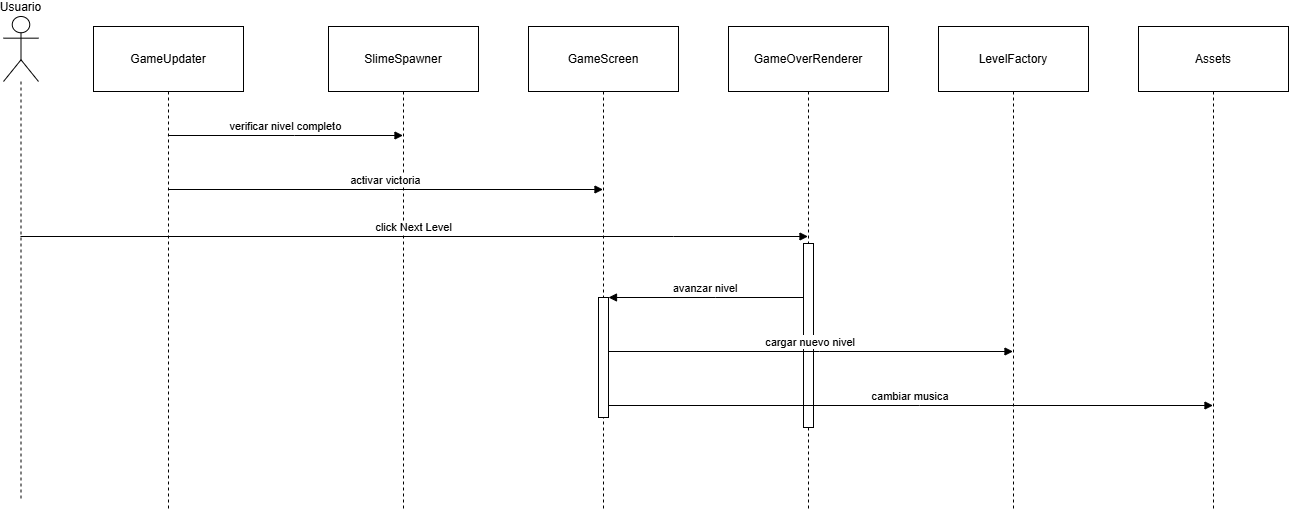

The diagram above was exported from draw.io. Its source (the exported page's mxGraphModel, read from the mxfile embedded in the PNG):
<mxGraphModel dx="2198" dy="1740" grid="1" gridSize="10" guides="1" tooltips="1" connect="1" arrows="1" fold="1" page="1" pageScale="1" pageWidth="850" pageHeight="1100" math="0" shadow="0">
  <root>
    <mxCell id="0" />
    <mxCell id="1" parent="0" />
    <mxCell id="R5ikELPqU2P8s2Qxtkju-1" parent="1" style="shape=umlLifeline;perimeter=lifelinePerimeter;whiteSpace=wrap;container=1;dropTarget=0;collapsible=0;recursiveResize=0;outlineConnect=0;portConstraint=eastwest;newEdgeStyle={&quot;edgeStyle&quot;:&quot;elbowEdgeStyle&quot;,&quot;elbow&quot;:&quot;vertical&quot;,&quot;curved&quot;:0,&quot;rounded&quot;:0};size=65;" value="GameUpdater" vertex="1">
      <mxGeometry height="484" width="150" x="20" y="20" as="geometry" />
    </mxCell>
    <mxCell id="R5ikELPqU2P8s2Qxtkju-2" parent="1" style="shape=umlLifeline;perimeter=lifelinePerimeter;whiteSpace=wrap;container=1;dropTarget=0;collapsible=0;recursiveResize=0;outlineConnect=0;portConstraint=eastwest;newEdgeStyle={&quot;edgeStyle&quot;:&quot;elbowEdgeStyle&quot;,&quot;elbow&quot;:&quot;vertical&quot;,&quot;curved&quot;:0,&quot;rounded&quot;:0};size=65;" value="SlimeSpawner" vertex="1">
      <mxGeometry height="484" width="150" x="255" y="20" as="geometry" />
    </mxCell>
    <mxCell id="R5ikELPqU2P8s2Qxtkju-3" parent="R5ikELPqU2P8s2Qxtkju-2" style="points=[];perimeter=orthogonalPerimeter;outlineConnect=0;targetShapes=umlLifeline;portConstraint=eastwest;newEdgeStyle={&quot;edgeStyle&quot;:&quot;elbowEdgeStyle&quot;,&quot;elbow&quot;:&quot;vertical&quot;,&quot;curved&quot;:0,&quot;rounded&quot;:0}" value="" vertex="1">
      <mxGeometry width="10" x="70" y="109" as="geometry" />
    </mxCell>
    <mxCell id="R5ikELPqU2P8s2Qxtkju-4" parent="1" style="shape=umlLifeline;perimeter=lifelinePerimeter;whiteSpace=wrap;container=1;dropTarget=0;collapsible=0;recursiveResize=0;outlineConnect=0;portConstraint=eastwest;newEdgeStyle={&quot;edgeStyle&quot;:&quot;elbowEdgeStyle&quot;,&quot;elbow&quot;:&quot;vertical&quot;,&quot;curved&quot;:0,&quot;rounded&quot;:0};size=65;" value="GameScreen" vertex="1">
      <mxGeometry height="484" width="150" x="455" y="20" as="geometry" />
    </mxCell>
    <mxCell id="R5ikELPqU2P8s2Qxtkju-5" parent="R5ikELPqU2P8s2Qxtkju-4" style="points=[];perimeter=orthogonalPerimeter;outlineConnect=0;targetShapes=umlLifeline;portConstraint=eastwest;newEdgeStyle={&quot;edgeStyle&quot;:&quot;elbowEdgeStyle&quot;,&quot;elbow&quot;:&quot;vertical&quot;,&quot;curved&quot;:0,&quot;rounded&quot;:0}" value="" vertex="1">
      <mxGeometry width="10" x="70" y="163" as="geometry" />
    </mxCell>
    <mxCell id="R5ikELPqU2P8s2Qxtkju-6" parent="R5ikELPqU2P8s2Qxtkju-4" style="points=[];perimeter=orthogonalPerimeter;outlineConnect=0;targetShapes=umlLifeline;portConstraint=eastwest;newEdgeStyle={&quot;edgeStyle&quot;:&quot;elbowEdgeStyle&quot;,&quot;elbow&quot;:&quot;vertical&quot;,&quot;curved&quot;:0,&quot;rounded&quot;:0}" value="" vertex="1">
      <mxGeometry height="120" width="10" x="70" y="271" as="geometry" />
    </mxCell>
    <mxCell id="R5ikELPqU2P8s2Qxtkju-7" parent="1" style="shape=umlLifeline;perimeter=lifelinePerimeter;whiteSpace=wrap;container=1;dropTarget=0;collapsible=0;recursiveResize=0;outlineConnect=0;portConstraint=eastwest;newEdgeStyle={&quot;edgeStyle&quot;:&quot;elbowEdgeStyle&quot;,&quot;elbow&quot;:&quot;vertical&quot;,&quot;curved&quot;:0,&quot;rounded&quot;:0};size=65;" value="GameOverRenderer" vertex="1">
      <mxGeometry height="484" width="160" x="655" y="20" as="geometry" />
    </mxCell>
    <mxCell id="R5ikELPqU2P8s2Qxtkju-8" parent="R5ikELPqU2P8s2Qxtkju-7" style="points=[];perimeter=orthogonalPerimeter;outlineConnect=0;targetShapes=umlLifeline;portConstraint=eastwest;newEdgeStyle={&quot;edgeStyle&quot;:&quot;elbowEdgeStyle&quot;,&quot;elbow&quot;:&quot;vertical&quot;,&quot;curved&quot;:0,&quot;rounded&quot;:0}" value="" vertex="1">
      <mxGeometry height="184" width="10" x="75" y="217" as="geometry" />
    </mxCell>
    <mxCell id="R5ikELPqU2P8s2Qxtkju-9" parent="1" style="shape=umlLifeline;perimeter=lifelinePerimeter;whiteSpace=wrap;container=1;dropTarget=0;collapsible=0;recursiveResize=0;outlineConnect=0;portConstraint=eastwest;newEdgeStyle={&quot;edgeStyle&quot;:&quot;elbowEdgeStyle&quot;,&quot;elbow&quot;:&quot;vertical&quot;,&quot;curved&quot;:0,&quot;rounded&quot;:0};size=65;" value="LevelFactory" vertex="1">
      <mxGeometry height="484" width="150" x="865" y="20" as="geometry" />
    </mxCell>
    <mxCell id="R5ikELPqU2P8s2Qxtkju-10" parent="R5ikELPqU2P8s2Qxtkju-9" style="points=[];perimeter=orthogonalPerimeter;outlineConnect=0;targetShapes=umlLifeline;portConstraint=eastwest;newEdgeStyle={&quot;edgeStyle&quot;:&quot;elbowEdgeStyle&quot;,&quot;elbow&quot;:&quot;vertical&quot;,&quot;curved&quot;:0,&quot;rounded&quot;:0}" value="" vertex="1">
      <mxGeometry width="10" x="70" y="325" as="geometry" />
    </mxCell>
    <mxCell id="R5ikELPqU2P8s2Qxtkju-11" parent="1" style="shape=umlLifeline;perimeter=lifelinePerimeter;whiteSpace=wrap;container=1;dropTarget=0;collapsible=0;recursiveResize=0;outlineConnect=0;portConstraint=eastwest;newEdgeStyle={&quot;edgeStyle&quot;:&quot;elbowEdgeStyle&quot;,&quot;elbow&quot;:&quot;vertical&quot;,&quot;curved&quot;:0,&quot;rounded&quot;:0};size=65;" value="Assets" vertex="1">
      <mxGeometry height="484" width="150" x="1065" y="20" as="geometry" />
    </mxCell>
    <mxCell id="R5ikELPqU2P8s2Qxtkju-12" parent="R5ikELPqU2P8s2Qxtkju-11" style="points=[];perimeter=orthogonalPerimeter;outlineConnect=0;targetShapes=umlLifeline;portConstraint=eastwest;newEdgeStyle={&quot;edgeStyle&quot;:&quot;elbowEdgeStyle&quot;,&quot;elbow&quot;:&quot;vertical&quot;,&quot;curved&quot;:0,&quot;rounded&quot;:0}" value="" vertex="1">
      <mxGeometry width="10" x="70" y="379" as="geometry" />
    </mxCell>
    <mxCell id="R5ikELPqU2P8s2Qxtkju-13" parent="1" style="shape=umlLifeline;perimeter=lifelinePerimeter;whiteSpace=wrap;container=1;dropTarget=0;collapsible=0;recursiveResize=0;outlineConnect=0;portConstraint=eastwest;newEdgeStyle={&quot;edgeStyle&quot;:&quot;elbowEdgeStyle&quot;,&quot;elbow&quot;:&quot;vertical&quot;,&quot;curved&quot;:0,&quot;rounded&quot;:0};participant=umlActor;verticalAlign=bottom;labelPosition=center;verticalLabelPosition=top;align=center;size=65;" value="Usuario" vertex="1">
      <mxGeometry height="484" width="35" x="-70" y="10" as="geometry" />
    </mxCell>
    <mxCell id="R5ikELPqU2P8s2Qxtkju-14" edge="1" parent="1" source="R5ikELPqU2P8s2Qxtkju-1" style="verticalAlign=bottom;edgeStyle=elbowEdgeStyle;elbow=vertical;curved=0;rounded=0;endArrow=block;" target="R5ikELPqU2P8s2Qxtkju-2" value="verificar nivel completo">
      <mxGeometry relative="1" as="geometry">
        <Array as="points">
          <mxPoint x="221" y="129" />
        </Array>
      </mxGeometry>
    </mxCell>
    <mxCell id="R5ikELPqU2P8s2Qxtkju-15" edge="1" parent="1" source="R5ikELPqU2P8s2Qxtkju-1" style="verticalAlign=bottom;edgeStyle=elbowEdgeStyle;elbow=vertical;curved=0;rounded=0;endArrow=block;" target="R5ikELPqU2P8s2Qxtkju-4" value="activar victoria">
      <mxGeometry relative="1" as="geometry">
        <Array as="points">
          <mxPoint x="321" y="183" />
        </Array>
      </mxGeometry>
    </mxCell>
    <mxCell id="R5ikELPqU2P8s2Qxtkju-16" edge="1" parent="1" source="R5ikELPqU2P8s2Qxtkju-13" style="verticalAlign=bottom;edgeStyle=elbowEdgeStyle;elbow=vertical;curved=0;rounded=0;endArrow=block;" target="R5ikELPqU2P8s2Qxtkju-7" value="click Next Level">
      <mxGeometry relative="1" as="geometry">
        <Array as="points">
          <mxPoint x="600" y="230" />
        </Array>
      </mxGeometry>
    </mxCell>
    <mxCell id="R5ikELPqU2P8s2Qxtkju-17" edge="1" parent="1" source="R5ikELPqU2P8s2Qxtkju-8" style="verticalAlign=bottom;edgeStyle=elbowEdgeStyle;elbow=vertical;curved=0;rounded=0;endArrow=block;" target="R5ikELPqU2P8s2Qxtkju-6" value="avanzar nivel">
      <mxGeometry relative="1" as="geometry">
        <Array as="points">
          <mxPoint x="642" y="291" />
        </Array>
      </mxGeometry>
    </mxCell>
    <mxCell id="R5ikELPqU2P8s2Qxtkju-18" edge="1" parent="1" source="R5ikELPqU2P8s2Qxtkju-6" style="verticalAlign=bottom;edgeStyle=elbowEdgeStyle;elbow=vertical;curved=0;rounded=0;endArrow=block;" target="R5ikELPqU2P8s2Qxtkju-9" value="cargar nuevo nivel">
      <mxGeometry relative="1" as="geometry">
        <Array as="points">
          <mxPoint x="746" y="345" />
        </Array>
      </mxGeometry>
    </mxCell>
    <mxCell id="R5ikELPqU2P8s2Qxtkju-19" edge="1" parent="1" source="R5ikELPqU2P8s2Qxtkju-6" style="verticalAlign=bottom;edgeStyle=elbowEdgeStyle;elbow=vertical;curved=0;rounded=0;endArrow=block;" target="R5ikELPqU2P8s2Qxtkju-11" value="cambiar musica">
      <mxGeometry relative="1" as="geometry">
        <Array as="points">
          <mxPoint x="846" y="399" />
        </Array>
      </mxGeometry>
    </mxCell>
  </root>
</mxGraphModel>